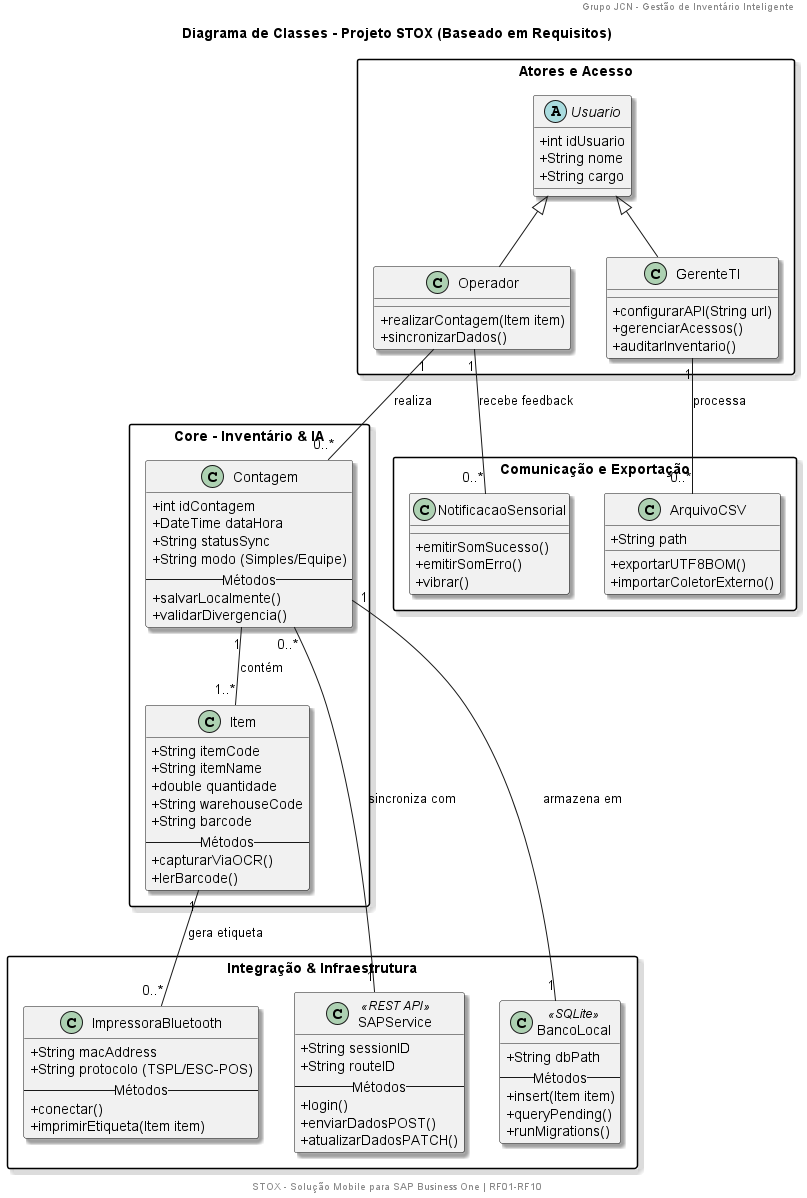

The diagram above was rendered by PlantUML. Its source (embedded in the PNG):
@startuml STOX_Inventory_Management

' Configurações Visuais
skinparam monochrome false
skinparam classAttributeIconSize 0
skinparam shadowing true
skinparam packageStyle rectangle

header Grupo JCN - Gestão de Inventário Inteligente
title Diagrama de Classes - Projeto STOX (Baseado em Requisitos)

package "Atores e Acesso" {
    abstract class Usuario {
        + int idUsuario
        + String nome
        + String cargo
    }

    class Operador {
        + realizarContagem(Item item)
        + sincronizarDados()
    }

    class GerenteTI {
        + configurarAPI(String url)
        + gerenciarAcessos()
        + auditarInventario()
    }
}

package "Core - Inventário & IA" {
    class Item {
        + String itemCode
        + String itemName
        + double quantidade
        + String warehouseCode
        + String barcode
        -- Métodos --
        + capturarViaOCR()
        + lerBarcode()
    }

    class Contagem {
        + int idContagem
        + DateTime dataHora
        + String statusSync
        + String modo (Simples/Equipe)
        -- Métodos --
        + salvarLocalmente()
        + validarDivergencia()
    }
}

package "Integração & Infraestrutura" {
    class SAPService <<REST API>> {
        + String sessionID
        + String routeID
        -- Métodos --
        + login()
        + enviarDadosPOST()
        + atualizarDadosPATCH()
    }

    class BancoLocal <<SQLite>> {
        + String dbPath
        -- Métodos --
        + insert(Item item)
        + queryPending()
        + runMigrations()
    }

    class ImpressoraBluetooth {
        + String macAddress
        + String protocolo (TSPL/ESC-POS)
        -- Métodos --
        + conectar()
        + imprimirEtiqueta(Item item)
    }
}

package "Comunicação e Exportação" {
    class NotificacaoSensorial {
        + emitirSomSucesso()
        + emitirSomErro()
        + vibrar()
    }

    class ArquivoCSV {
        + String path
        + exportarUTF8BOM()
        + importarColetorExterno()
    }
}

' Relacionamentos de Herança
Usuario <|-- Operador
Usuario <|-- GerenteTI

' Relacionamentos de Associação (Multiplicidade)
Operador "1" -- "0..*" Contagem : "realiza"
Contagem "1" -- "1..*" Item : "contém"
Contagem "0..*" -- "1" SAPService : "sincroniza com"
Contagem "1" -- "1" BancoLocal : "armazena em"

Item "1" -- "0..*" ImpressoraBluetooth : "gera etiqueta"
Operador "1" -- "0..*" NotificacaoSensorial : "recebe feedback"
GerenteTI "1" -- "0..*" ArquivoCSV : "processa"

footer STOX - Solução Mobile para SAP Business One | RF01-RF10
@enduml